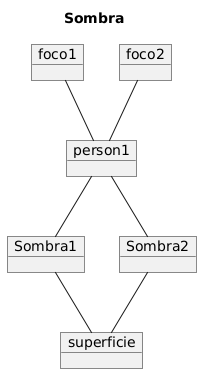

The diagram above was rendered by PlantUML. Its source (embedded in the PNG):
@startuml
title Sombra

object person1

object foco1
object foco2

object Sombra1
object Sombra2

object superficie

foco1 -- person1
foco2 -- person1

person1 -- Sombra1
person1 -- Sombra2

Sombra2 -- superficie
Sombra1 -- superficie
@enduml